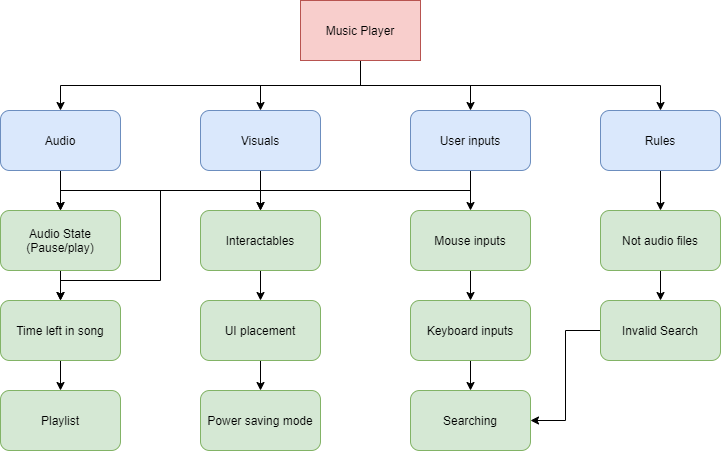

The diagram above was exported from draw.io. Its source (the exported page's mxGraphModel, read from the mxfile embedded in the PNG):
<mxGraphModel dx="1422" dy="705" grid="1" gridSize="10" guides="1" tooltips="1" connect="1" arrows="1" fold="1" page="1" pageScale="1" pageWidth="1169" pageHeight="827" math="0" shadow="0">
  <root>
    <mxCell id="0" />
    <mxCell id="1" parent="0" />
    <mxCell id="jJatLgBDoEJNTSqn1CGS-6" style="edgeStyle=orthogonalEdgeStyle;rounded=0;orthogonalLoop=1;jettySize=auto;html=1;exitX=0.5;exitY=1;exitDx=0;exitDy=0;entryX=0.5;entryY=0;entryDx=0;entryDy=0;" parent="1" source="jJatLgBDoEJNTSqn1CGS-1" target="jJatLgBDoEJNTSqn1CGS-2" edge="1">
      <mxGeometry relative="1" as="geometry" />
    </mxCell>
    <mxCell id="jJatLgBDoEJNTSqn1CGS-7" style="edgeStyle=orthogonalEdgeStyle;rounded=0;orthogonalLoop=1;jettySize=auto;html=1;exitX=0.5;exitY=1;exitDx=0;exitDy=0;entryX=0.5;entryY=0;entryDx=0;entryDy=0;" parent="1" source="jJatLgBDoEJNTSqn1CGS-1" target="jJatLgBDoEJNTSqn1CGS-3" edge="1">
      <mxGeometry relative="1" as="geometry" />
    </mxCell>
    <mxCell id="jJatLgBDoEJNTSqn1CGS-8" style="edgeStyle=orthogonalEdgeStyle;rounded=0;orthogonalLoop=1;jettySize=auto;html=1;exitX=0.5;exitY=1;exitDx=0;exitDy=0;entryX=0.5;entryY=0;entryDx=0;entryDy=0;" parent="1" source="jJatLgBDoEJNTSqn1CGS-1" target="jJatLgBDoEJNTSqn1CGS-4" edge="1">
      <mxGeometry relative="1" as="geometry" />
    </mxCell>
    <mxCell id="jJatLgBDoEJNTSqn1CGS-9" style="edgeStyle=orthogonalEdgeStyle;rounded=0;orthogonalLoop=1;jettySize=auto;html=1;exitX=0.5;exitY=1;exitDx=0;exitDy=0;entryX=0.5;entryY=0;entryDx=0;entryDy=0;" parent="1" source="jJatLgBDoEJNTSqn1CGS-1" target="jJatLgBDoEJNTSqn1CGS-5" edge="1">
      <mxGeometry relative="1" as="geometry" />
    </mxCell>
    <mxCell id="jJatLgBDoEJNTSqn1CGS-1" value="Music Player" style="rounded=0;whiteSpace=wrap;html=1;fillColor=#f8cecc;strokeColor=#b85450;" parent="1" vertex="1">
      <mxGeometry x="500" y="40" width="120" height="60" as="geometry" />
    </mxCell>
    <mxCell id="jJatLgBDoEJNTSqn1CGS-15" style="edgeStyle=orthogonalEdgeStyle;rounded=0;orthogonalLoop=1;jettySize=auto;html=1;exitX=0.5;exitY=1;exitDx=0;exitDy=0;entryX=0.5;entryY=0;entryDx=0;entryDy=0;" parent="1" source="jJatLgBDoEJNTSqn1CGS-2" target="jJatLgBDoEJNTSqn1CGS-10" edge="1">
      <mxGeometry relative="1" as="geometry" />
    </mxCell>
    <mxCell id="jJatLgBDoEJNTSqn1CGS-2" value="Audio" style="rounded=1;whiteSpace=wrap;html=1;fillColor=#dae8fc;strokeColor=#6c8ebf;" parent="1" vertex="1">
      <mxGeometry x="200" y="150" width="120" height="60" as="geometry" />
    </mxCell>
    <mxCell id="jJatLgBDoEJNTSqn1CGS-14" style="edgeStyle=orthogonalEdgeStyle;rounded=0;orthogonalLoop=1;jettySize=auto;html=1;exitX=0.5;exitY=1;exitDx=0;exitDy=0;entryX=0.5;entryY=0;entryDx=0;entryDy=0;" parent="1" source="jJatLgBDoEJNTSqn1CGS-3" target="jJatLgBDoEJNTSqn1CGS-11" edge="1">
      <mxGeometry relative="1" as="geometry">
        <Array as="points">
          <mxPoint x="460" y="230" />
          <mxPoint x="360" y="230" />
          <mxPoint x="360" y="320" />
          <mxPoint x="260" y="320" />
        </Array>
      </mxGeometry>
    </mxCell>
    <mxCell id="jJatLgBDoEJNTSqn1CGS-17" style="edgeStyle=orthogonalEdgeStyle;rounded=0;orthogonalLoop=1;jettySize=auto;html=1;exitX=0.5;exitY=1;exitDx=0;exitDy=0;entryX=0.5;entryY=0;entryDx=0;entryDy=0;" parent="1" source="jJatLgBDoEJNTSqn1CGS-3" target="jJatLgBDoEJNTSqn1CGS-12" edge="1">
      <mxGeometry relative="1" as="geometry" />
    </mxCell>
    <mxCell id="jJatLgBDoEJNTSqn1CGS-36" style="edgeStyle=orthogonalEdgeStyle;rounded=0;orthogonalLoop=1;jettySize=auto;html=1;exitX=0.5;exitY=1;exitDx=0;exitDy=0;entryX=0.5;entryY=0;entryDx=0;entryDy=0;" parent="1" source="jJatLgBDoEJNTSqn1CGS-3" target="jJatLgBDoEJNTSqn1CGS-10" edge="1">
      <mxGeometry relative="1" as="geometry" />
    </mxCell>
    <mxCell id="jJatLgBDoEJNTSqn1CGS-3" value="Visuals" style="rounded=1;whiteSpace=wrap;html=1;fillColor=#dae8fc;strokeColor=#6c8ebf;" parent="1" vertex="1">
      <mxGeometry x="400" y="150" width="120" height="60" as="geometry" />
    </mxCell>
    <mxCell id="jJatLgBDoEJNTSqn1CGS-18" style="edgeStyle=orthogonalEdgeStyle;rounded=0;orthogonalLoop=1;jettySize=auto;html=1;exitX=0.5;exitY=1;exitDx=0;exitDy=0;entryX=0.5;entryY=0;entryDx=0;entryDy=0;" parent="1" source="jJatLgBDoEJNTSqn1CGS-4" target="jJatLgBDoEJNTSqn1CGS-12" edge="1">
      <mxGeometry relative="1" as="geometry" />
    </mxCell>
    <mxCell id="jJatLgBDoEJNTSqn1CGS-21" style="edgeStyle=orthogonalEdgeStyle;rounded=0;orthogonalLoop=1;jettySize=auto;html=1;exitX=0.5;exitY=1;exitDx=0;exitDy=0;entryX=0.5;entryY=0;entryDx=0;entryDy=0;" parent="1" source="jJatLgBDoEJNTSqn1CGS-4" target="jJatLgBDoEJNTSqn1CGS-20" edge="1">
      <mxGeometry relative="1" as="geometry" />
    </mxCell>
    <mxCell id="jJatLgBDoEJNTSqn1CGS-4" value="User inputs" style="rounded=1;whiteSpace=wrap;html=1;fillColor=#dae8fc;strokeColor=#6c8ebf;" parent="1" vertex="1">
      <mxGeometry x="610" y="150" width="120" height="60" as="geometry" />
    </mxCell>
    <mxCell id="jJatLgBDoEJNTSqn1CGS-30" style="edgeStyle=orthogonalEdgeStyle;rounded=0;orthogonalLoop=1;jettySize=auto;html=1;exitX=0.5;exitY=1;exitDx=0;exitDy=0;entryX=0.5;entryY=0;entryDx=0;entryDy=0;" parent="1" source="jJatLgBDoEJNTSqn1CGS-5" target="jJatLgBDoEJNTSqn1CGS-29" edge="1">
      <mxGeometry relative="1" as="geometry" />
    </mxCell>
    <mxCell id="jJatLgBDoEJNTSqn1CGS-5" value="Rules" style="rounded=1;whiteSpace=wrap;html=1;fillColor=#dae8fc;strokeColor=#6c8ebf;" parent="1" vertex="1">
      <mxGeometry x="800" y="150" width="120" height="60" as="geometry" />
    </mxCell>
    <mxCell id="jJatLgBDoEJNTSqn1CGS-16" style="edgeStyle=orthogonalEdgeStyle;rounded=0;orthogonalLoop=1;jettySize=auto;html=1;exitX=0.5;exitY=1;exitDx=0;exitDy=0;" parent="1" source="jJatLgBDoEJNTSqn1CGS-10" edge="1">
      <mxGeometry relative="1" as="geometry">
        <mxPoint x="260" y="340" as="targetPoint" />
      </mxGeometry>
    </mxCell>
    <mxCell id="jJatLgBDoEJNTSqn1CGS-10" value="Audio State&lt;br&gt;(Pause/play)" style="rounded=1;whiteSpace=wrap;html=1;fillColor=#d5e8d4;strokeColor=#82b366;" parent="1" vertex="1">
      <mxGeometry x="200" y="250" width="120" height="60" as="geometry" />
    </mxCell>
    <mxCell id="jJatLgBDoEJNTSqn1CGS-28" style="edgeStyle=orthogonalEdgeStyle;rounded=0;orthogonalLoop=1;jettySize=auto;html=1;exitX=0.5;exitY=1;exitDx=0;exitDy=0;entryX=0.5;entryY=0;entryDx=0;entryDy=0;" parent="1" source="jJatLgBDoEJNTSqn1CGS-11" target="jJatLgBDoEJNTSqn1CGS-27" edge="1">
      <mxGeometry relative="1" as="geometry" />
    </mxCell>
    <mxCell id="jJatLgBDoEJNTSqn1CGS-11" value="Time left in song" style="rounded=1;whiteSpace=wrap;html=1;fillColor=#d5e8d4;strokeColor=#82b366;" parent="1" vertex="1">
      <mxGeometry x="200" y="340" width="120" height="60" as="geometry" />
    </mxCell>
    <mxCell id="jJatLgBDoEJNTSqn1CGS-19" style="edgeStyle=orthogonalEdgeStyle;rounded=0;orthogonalLoop=1;jettySize=auto;html=1;exitX=0.5;exitY=1;exitDx=0;exitDy=0;entryX=0.5;entryY=0;entryDx=0;entryDy=0;" parent="1" source="jJatLgBDoEJNTSqn1CGS-12" target="jJatLgBDoEJNTSqn1CGS-13" edge="1">
      <mxGeometry relative="1" as="geometry" />
    </mxCell>
    <mxCell id="jJatLgBDoEJNTSqn1CGS-12" value="Interactables" style="rounded=1;whiteSpace=wrap;html=1;fillColor=#d5e8d4;strokeColor=#82b366;" parent="1" vertex="1">
      <mxGeometry x="400" y="250" width="120" height="60" as="geometry" />
    </mxCell>
    <mxCell id="jJatLgBDoEJNTSqn1CGS-26" style="edgeStyle=orthogonalEdgeStyle;rounded=0;orthogonalLoop=1;jettySize=auto;html=1;exitX=0.5;exitY=1;exitDx=0;exitDy=0;entryX=0.5;entryY=0;entryDx=0;entryDy=0;" parent="1" source="jJatLgBDoEJNTSqn1CGS-13" target="jJatLgBDoEJNTSqn1CGS-25" edge="1">
      <mxGeometry relative="1" as="geometry" />
    </mxCell>
    <mxCell id="jJatLgBDoEJNTSqn1CGS-13" value="UI placement" style="rounded=1;whiteSpace=wrap;html=1;fillColor=#d5e8d4;strokeColor=#82b366;" parent="1" vertex="1">
      <mxGeometry x="400" y="340" width="120" height="60" as="geometry" />
    </mxCell>
    <mxCell id="jJatLgBDoEJNTSqn1CGS-23" style="edgeStyle=orthogonalEdgeStyle;rounded=0;orthogonalLoop=1;jettySize=auto;html=1;exitX=0.5;exitY=1;exitDx=0;exitDy=0;entryX=0.5;entryY=0;entryDx=0;entryDy=0;" parent="1" source="jJatLgBDoEJNTSqn1CGS-20" target="jJatLgBDoEJNTSqn1CGS-22" edge="1">
      <mxGeometry relative="1" as="geometry" />
    </mxCell>
    <mxCell id="jJatLgBDoEJNTSqn1CGS-20" value="Mouse inputs" style="rounded=1;whiteSpace=wrap;html=1;fillColor=#d5e8d4;strokeColor=#82b366;" parent="1" vertex="1">
      <mxGeometry x="610" y="250" width="120" height="60" as="geometry" />
    </mxCell>
    <mxCell id="jJatLgBDoEJNTSqn1CGS-32" style="edgeStyle=orthogonalEdgeStyle;rounded=0;orthogonalLoop=1;jettySize=auto;html=1;exitX=0.5;exitY=1;exitDx=0;exitDy=0;" parent="1" source="jJatLgBDoEJNTSqn1CGS-22" target="jJatLgBDoEJNTSqn1CGS-31" edge="1">
      <mxGeometry relative="1" as="geometry" />
    </mxCell>
    <mxCell id="jJatLgBDoEJNTSqn1CGS-22" value="Keyboard inputs" style="rounded=1;whiteSpace=wrap;html=1;fillColor=#d5e8d4;strokeColor=#82b366;" parent="1" vertex="1">
      <mxGeometry x="610" y="340" width="120" height="60" as="geometry" />
    </mxCell>
    <mxCell id="jJatLgBDoEJNTSqn1CGS-25" value="Power saving mode" style="rounded=1;whiteSpace=wrap;html=1;fillColor=#d5e8d4;strokeColor=#82b366;" parent="1" vertex="1">
      <mxGeometry x="400" y="430" width="120" height="60" as="geometry" />
    </mxCell>
    <mxCell id="jJatLgBDoEJNTSqn1CGS-27" value="Playlist" style="rounded=1;whiteSpace=wrap;html=1;fillColor=#d5e8d4;strokeColor=#82b366;" parent="1" vertex="1">
      <mxGeometry x="200" y="430" width="120" height="60" as="geometry" />
    </mxCell>
    <mxCell id="jJatLgBDoEJNTSqn1CGS-35" style="edgeStyle=orthogonalEdgeStyle;rounded=0;orthogonalLoop=1;jettySize=auto;html=1;exitX=0.5;exitY=1;exitDx=0;exitDy=0;entryX=0.5;entryY=0;entryDx=0;entryDy=0;" parent="1" source="jJatLgBDoEJNTSqn1CGS-29" target="jJatLgBDoEJNTSqn1CGS-33" edge="1">
      <mxGeometry relative="1" as="geometry" />
    </mxCell>
    <mxCell id="jJatLgBDoEJNTSqn1CGS-29" value="Not audio files" style="rounded=1;whiteSpace=wrap;html=1;fillColor=#d5e8d4;strokeColor=#82b366;" parent="1" vertex="1">
      <mxGeometry x="800" y="250" width="120" height="60" as="geometry" />
    </mxCell>
    <mxCell id="jJatLgBDoEJNTSqn1CGS-31" value="Searching" style="rounded=1;whiteSpace=wrap;html=1;fillColor=#d5e8d4;strokeColor=#82b366;" parent="1" vertex="1">
      <mxGeometry x="610" y="430" width="120" height="60" as="geometry" />
    </mxCell>
    <mxCell id="jJatLgBDoEJNTSqn1CGS-34" style="edgeStyle=orthogonalEdgeStyle;rounded=0;orthogonalLoop=1;jettySize=auto;html=1;exitX=0;exitY=0.5;exitDx=0;exitDy=0;entryX=1;entryY=0.5;entryDx=0;entryDy=0;" parent="1" source="jJatLgBDoEJNTSqn1CGS-33" target="jJatLgBDoEJNTSqn1CGS-31" edge="1">
      <mxGeometry relative="1" as="geometry" />
    </mxCell>
    <mxCell id="jJatLgBDoEJNTSqn1CGS-33" value="Invalid Search" style="rounded=1;whiteSpace=wrap;html=1;fillColor=#d5e8d4;strokeColor=#82b366;" parent="1" vertex="1">
      <mxGeometry x="800" y="340" width="120" height="60" as="geometry" />
    </mxCell>
  </root>
</mxGraphModel>